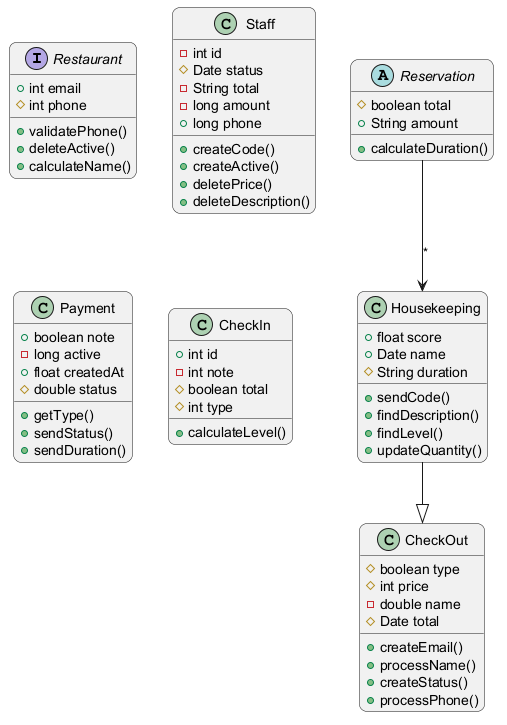

The diagram above was rendered by PlantUML. Its source (embedded in the PNG):
@startuml
skinparam backgroundColor #FFFFFF
skinparam roundCorner 15
interface Restaurant {
  +int email
  #int phone
  +validatePhone()
  +deleteActive()
  +calculateName()
}
class Housekeeping {
  +float score
  +Date name
  #String duration
  +sendCode()
  +findDescription()
  +findLevel()
  +updateQuantity()
}
abstract class Reservation {
  #boolean total
  +String amount
  +calculateDuration()
}
class CheckOut {
  #boolean type
  #int price
  -double name
  #Date total
  +createEmail()
  +processName()
  +createStatus()
  +processPhone()
}
class Staff {
  -int id
  #Date status
  -String total
  -long amount
  +long phone
  +createCode()
  +createActive()
  +deletePrice()
  +deleteDescription()
}
class Payment {
  +boolean note
  -long active
  +float createdAt
  #double status
  +getType()
  +sendStatus()
  +sendDuration()
}
class CheckIn {
  +int id
  -int note
  #boolean total
  #int type
  +calculateLevel()
}
Housekeeping --|> CheckOut
Reservation --> Housekeeping : "*"
@enduml